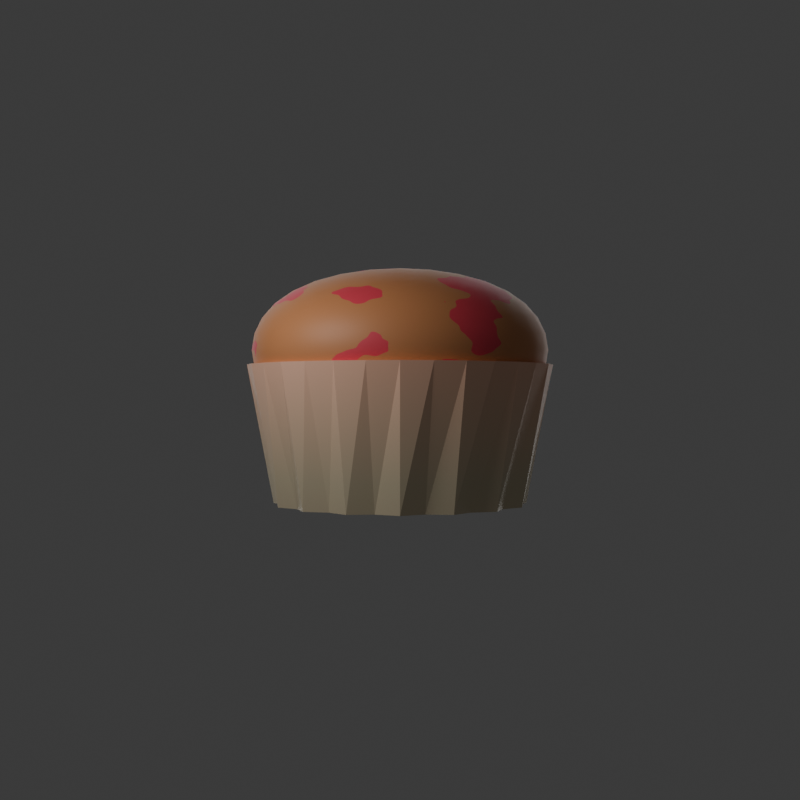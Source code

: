 # Source: MU-cranmuffincopy.blend  (saved by Blender 5.0.119; exported with 4.5.12 LTS)
import bpy
from mathutils import Matrix  # noqa: F401  (used for matrix-valued properties, if any)

bpy.ops.wm.read_factory_settings(use_empty=True)
scene = bpy.context.scene
scene.name = 'Scene'

# ---- collections
col_collection = bpy.data.collections.new('Collection'); scene.collection.children.link(col_collection)

# ---- materials (node trees are filled in below, after node groups)
mat_cup = bpy.data.materials.new('Cup')
mat_muffin = bpy.data.materials.new('Muffin')

# ---- node groups
ng_smooth_by_angle = bpy.data.node_groups.new('Smooth by Angle', 'GeometryNodeTree')
_s = ng_smooth_by_angle.interface.new_socket(name='Mesh', in_out='OUTPUT', socket_type='NodeSocketGeometry')
_s = ng_smooth_by_angle.interface.new_socket(name='Mesh', in_out='INPUT', socket_type='NodeSocketGeometry')
_s = ng_smooth_by_angle.interface.new_socket(name='Angle', in_out='INPUT', socket_type='NodeSocketFloat')
_s.subtype = 'ANGLE'
_s.default_value = 0.5236
_s.min_value = 0.0
_s.max_value = 3.142
_s.description = 'Maximum face angle for smooth edges'
_s = ng_smooth_by_angle.interface.new_socket(name='Ignore Sharpness', in_out='INPUT', socket_type='NodeSocketBool')
_s.force_non_field = True
ng_smooth_by_angle.is_modifier = True
_N = ng_smooth_by_angle.nodes; _L = ng_smooth_by_angle.links
n0 = _N.new('GeometryNodeSetShadeSmooth'); n0.name = 'Set Shade Smooth'; n0.location = (120, -80)
n0.domain = 'EDGE'
n1 = _N.new('GeometryNodeSetShadeSmooth'); n1.name = 'Set Shade Smooth.001'; n1.location = (300, -80)
n2 = _N.new('NodeGroupOutput'); n2.name = 'Group Output'; n2.location = (480, -80)
n3 = _N.new('GeometryNodeInputMeshEdgeAngle'); n3.name = 'Edge Angle'; n3.location = (-440, -240)
n4 = _N.new('NodeGroupInput'); n4.name = 'Group Input'; n4.location = (-80, -80)
n5 = _N.new('GeometryNodeInputEdgeSmooth'); n5.name = 'Is Edge Smooth'; n5.location = (-260, -120)
n6 = _N.new('GeometryNodeInputShadeSmooth'); n6.name = 'Is Shade Smooth'; n6.location = (-440, -397)
n7 = _N.new('FunctionNodeCompare'); n7.name = 'Compare'; n7.location = (-260, -260)
n7.operation = 'LESS_EQUAL'
n7.inputs[6].default_value = (0.0, 0.0, 0.0, 0.0)
n7.inputs[7].default_value = (0.0, 0.0, 0.0, 0.0)
n8 = _N.new('FunctionNodeBooleanMath'); n8.name = 'Boolean Math.001'; n8.location = (-80, -260)
n9 = _N.new('NodeGroupInput'); n9.name = 'Group Input.001'; n9.location = (-440, -329)
n10 = _N.new('NodeGroupInput'); n10.name = 'Group Input.002'; n10.location = (-259, -189)
n11 = _N.new('FunctionNodeBooleanMath'); n11.name = 'Boolean Math'; n11.location = (-80, -149)
n11.operation = 'OR'
n12 = _N.new('FunctionNodeBooleanMath'); n12.name = 'Boolean Math.002'; n12.location = (-260, -380)
n12.operation = 'OR'
n13 = _N.new('NodeGroupInput'); n13.name = 'Group Input.003'; n13.location = (-440, -460)
_L.new(n3.outputs[0], n7.inputs[0])
_L.new(n1.outputs[0], n2.inputs[0])
_L.new(n9.outputs[1], n7.inputs[1])
_L.new(n7.outputs[0], n8.inputs[0])
_L.new(n4.outputs[0], n0.inputs[0])
_L.new(n0.outputs[0], n1.inputs[0])
_L.new(n8.outputs[0], n0.inputs[2])
_L.new(n10.outputs[2], n11.inputs[1])
_L.new(n5.outputs[0], n11.inputs[0])
_L.new(n11.outputs[0], n0.inputs[1])
_L.new(n13.outputs[2], n12.inputs[1])
_L.new(n6.outputs[0], n12.inputs[0])
_L.new(n12.outputs[0], n8.inputs[1])
n2.is_active_output = True

# ---- material node trees
mat_cup.use_nodes = True; mat_cup.node_tree.nodes.clear()
_N = mat_cup.node_tree.nodes; _L = mat_cup.node_tree.links
n0 = _N.new('ShaderNodeBsdfPrincipled'); n0.name = 'Principled BSDF'; n0.location = (-200, 100)
n1 = _N.new('ShaderNodeOutputMaterial'); n1.name = 'Material Output'; n1.location = (200, 100)
n2 = _N.new('ShaderNodeTexGradient'); n2.name = 'Gradient Texture'; n2.location = (-758, 82)
n3 = _N.new('ShaderNodeMapping'); n3.name = 'Mapping'; n3.location = (-938, 42)
n3.inputs[2].default_value = (0.0, 1.571, 0.0)
n4 = _N.new('ShaderNodeTexCoord'); n4.name = 'Texture Coordinate'; n4.location = (-1118, 42)
n5 = _N.new('ShaderNodeValToRGB'); n5.name = 'Color Ramp'; n5.location = (-527, 67)
while len(n5.color_ramp.elements) > 1: n5.color_ramp.elements.remove(n5.color_ramp.elements[-1])
n5.color_ramp.elements[0].position = 0.2; n5.color_ramp.elements[0].color = (0.7084, 0.604, 0.4136, 1.0)
_e = n5.color_ramp.elements.new(1.0); _e.color = (1.0, 0.5777, 0.4058, 1.0)
_L.new(n0.outputs[0], n1.inputs[0])
_L.new(n3.outputs[0], n2.inputs[0])
_L.new(n4.outputs[0], n3.inputs[0])
_L.new(n2.outputs[0], n5.inputs[0])
_L.new(n5.outputs[0], n0.inputs[0])
n1.is_active_output = True
mat_muffin.use_nodes = True; mat_muffin.node_tree.nodes.clear()
_N = mat_muffin.node_tree.nodes; _L = mat_muffin.node_tree.links
n0 = _N.new('ShaderNodeBsdfPrincipled'); n0.name = 'Principled BSDF'; n0.location = (-200, 100)
n1 = _N.new('ShaderNodeOutputMaterial'); n1.name = 'Material Output'; n1.location = (200, 100)
n2 = _N.new('ShaderNodeTexNoise'); n2.name = 'Noise Texture'; n2.location = (-702, 101)
n2.width = 145
n3 = _N.new('ShaderNodeMapping'); n3.name = 'Mapping'; n3.location = (-882, 61)
n4 = _N.new('ShaderNodeTexCoord'); n4.name = 'Texture Coordinate'; n4.location = (-1062, 61)
n5 = _N.new('ShaderNodeValToRGB'); n5.name = 'Color Ramp'; n5.location = (-495, 50)
n5.color_ramp.interpolation = 'CONSTANT'
while len(n5.color_ramp.elements) > 1: n5.color_ramp.elements.remove(n5.color_ramp.elements[-1])
n5.color_ramp.elements[0].position = 0.15; n5.color_ramp.elements[0].color = (0.6796, 0.2758, 0.1093, 1.0)
_e = n5.color_ramp.elements.new(0.5705); _e.color = (0.8398, 0.06638, 0.1035, 1.0)
_e = n5.color_ramp.elements.new(1.0); _e.color = (1.0, 0.5029, 0.3663, 1.0)
_L.new(n0.outputs[0], n1.inputs[0])
_L.new(n3.outputs[0], n2.inputs[0])
_L.new(n4.outputs[0], n3.inputs[0])
_L.new(n2.outputs[0], n5.inputs[0])
_L.new(n5.outputs[0], n0.inputs[0])
n1.is_active_output = True

# ---- world
world_world = bpy.data.worlds.new('World'); scene.world = world_world
world_world.use_nodes = True; world_world.node_tree.nodes.clear()
_N = world_world.node_tree.nodes; _L = world_world.node_tree.links
n0 = _N.new('ShaderNodeOutputWorld'); n0.name = 'World Output'; n0.location = (200, 100)
n1 = _N.new('ShaderNodeBackground'); n1.name = 'Background'; n1.location = (-200, 100)
n1.inputs[0].default_value = (0.05088, 0.05088, 0.05088, 1.0)
_L.new(n1.outputs[0], n0.inputs[0])
n0.is_active_output = True
world_world.color = (0.05088, 0.05088, 0.05088)
world_world.sun_shadow_jitter_overblur = 0.0

# ---- cameras
cam_camera_001 = bpy.data.cameras.new('Camera.001')

# ---- lights
light_area = bpy.data.lights.new('Area', 'AREA')
light_area.energy = 200.0
light_area.size = 9.07
light_area.size_y = 1.0
light_area_001 = bpy.data.lights.new('Area.001', 'AREA')
light_area_001.energy = 40.0
light_area_001.shape = 'DISK'
light_area_001.size = 2.0
light_area_001.size_y = 1.0

# ---- meshes
me_circle = bpy.data.meshes.new('Circle')
me_circle.from_pydata([(0.0, 1.0, 0.0), (-0.1798, 0.9037, 0.0), (-0.3827, 0.9239, 0.0), (-0.5119, 0.7661, 0.0), (-0.7071, 0.7071, 0.0), (-0.7661, 0.5119, 0.0), (-0.9239, 0.3827, 0.0), (-0.9037, 0.1798, 0.0), (-1.0, 0.0, 0.0), (-0.9037, -0.1798, 0.0), (-0.9239, -0.3827, 0.0), (-0.7661, -0.5119, 0.0), (-0.7071, -0.7071, 0.0), (-0.5119, -0.7661, 0.0), (-0.3827, -0.9239, 0.0), (-0.1798, -0.9037, 0.0), (0.0, -1.0, 0.0), (0.1798, -0.9037, 0.0), (0.3827, -0.9239, 0.0), (0.5119, -0.7661, 0.0), (0.7071, -0.7071, 0.0), (0.7661, -0.5119, 0.0), (0.9239, -0.3827, 0.0), (0.9037, -0.1798, 0.0), (1.0, 0.0, 0.0), (0.9037, 0.1798, 0.0), (0.9239, 0.3827, 0.0), (0.7661, 0.5119, 0.0), (0.7071, 0.7071, 0.0), (0.5119, 0.7661, 0.0), (0.3827, 0.9239, 0.0), (0.1798, 0.9037, 0.0), (2.03e-09, 1.208, 1.088), (-0.2347, 1.18, 1.088), (-0.4621, 1.116, 1.088), (-0.6684, 1.0, 1.088), (-0.8539, 0.8539, 1.088), (-1.0, 0.6684, 1.088), (-1.116, 0.4621, 1.088), (-1.18, 0.2347, 1.088), (-1.208, -7.734e-10, 1.088), (-1.18, -0.2347, 1.088), (-1.116, -0.4621, 1.088), (-1.0, -0.6684, 1.088), (-0.8539, -0.8539, 1.088), (-0.6684, -1.0, 1.088), (-0.4621, -1.116, 1.088), (-0.2347, -1.18, 1.088), (2.03e-09, -1.208, 1.088), (0.2347, -1.18, 1.088), (0.4621, -1.116, 1.088), (0.6684, -1.0, 1.088), (0.8539, -0.8539, 1.088), (1.0, -0.6684, 1.088), (1.116, -0.4621, 1.088), (1.18, -0.2347, 1.088), (1.208, -7.734e-10, 1.088), (1.18, 0.2347, 1.088), (1.116, 0.4621, 1.088), (1.0, 0.6684, 1.088), (0.8539, 0.8539, 1.088), (0.6684, 1.0, 1.088), (0.4621, 1.116, 1.088), (0.2347, 1.18, 1.088)], [], [(1, 0, 31, 30, 29, 28, 27, 26, 25, 24, 23, 22, 21, 20, 19, 18, 17, 16, 15, 14, 13, 12, 11, 10, 9, 8, 7, 6, 5, 4, 3, 2), (33, 34, 35, 36, 37, 38, 39, 40, 41, 42, 43, 44, 45, 46, 47, 48, 49, 50, 51, 52, 53, 54, 55, 56, 57, 58, 59, 60, 61, 62, 63, 32), (19, 20, 52, 51), (6, 7, 39, 38), (20, 21, 53, 52), (7, 8, 40, 39), (21, 22, 54, 53), (8, 9, 41, 40), (22, 23, 55, 54), (9, 10, 42, 41), (23, 24, 56, 55), (10, 11, 43, 42), (24, 25, 57, 56), (11, 12, 44, 43), (25, 26, 58, 57), (12, 13, 45, 44), (26, 27, 59, 58), (13, 14, 46, 45), (0, 1, 33, 32), (27, 28, 60, 59), (14, 15, 47, 46), (1, 2, 34, 33), (28, 29, 61, 60), (15, 16, 48, 47), (2, 3, 35, 34), (29, 30, 62, 61), (16, 17, 49, 48), (3, 4, 36, 35), (30, 31, 63, 62), (17, 18, 50, 49), (4, 5, 37, 36), (31, 0, 32, 63), (18, 19, 51, 50), (5, 6, 38, 37)])
_uv = me_circle.uv_layers.new(name='UVMap')
_uv.uv.foreach_set('vector', [0.0, 0.0, 0.0, 0.0, 0.0, 0.0, 0.0, 0.0, 0.0, 0.0, 0.0, 0.0, 0.0, 0.0, 0.0, 0.0, 0.0, 0.0, 0.0, 0.0, 0.0, 0.0, 0.0, 0.0, 0.0, 0.0, 0.0, 0.0, 0.0, 0.0, 0.0, 0.0, 0.0, 0.0, 0.0, 0.0, 0.0, 0.0, 0.0, 0.0, 0.0, 0.0, 0.0, 0.0, 0.0, 0.0, 0.0, 0.0, 0.0, 0.0, 0.0, 0.0, 0.0, 0.0, 0.0, 0.0, 0.0, 0.0, 0.0, 0.0, 0.0, 0.0, 0.0, 0.0, 0.0, 0.0, 0.0, 0.0, 0.0, 0.0, 0.0, 0.0, 0.0, 0.0, 0.0, 0.0, 0.0, 0.0, 0.0, 0.0, 0.0, 0.0, 0.0, 0.0, 0.0, 0.0, 0.0, 0.0, 0.0, 0.0, 0.0, 0.0, 0.0, 0.0, 0.0, 0.0, 0.0, 0.0, 0.0, 0.0, 0.0, 0.0, 0.0, 0.0, 0.0, 0.0, 0.0, 0.0, 0.0, 0.0, 0.0, 0.0, 0.0, 0.0, 0.0, 0.0, 0.0, 0.0, 0.0, 0.0, 0.0, 0.0, 0.0, 0.0, 0.0, 0.0, 0.0, 0.0, 0.0, 0.0, 0.0, 0.0, 0.0, 0.0, 0.0, 0.0, 0.0, 0.0, 0.0, 0.0, 0.0, 0.0, 0.0, 0.0, 0.0, 0.0, 0.0, 0.0, 0.0, 0.0, 0.0, 0.0, 0.0, 0.0, 0.0, 0.0, 0.0, 0.0, 0.0, 0.0, 0.0, 0.0, 0.0, 0.0, 0.0, 0.0, 0.0, 0.0, 0.0, 0.0, 0.0, 0.0, 0.0, 0.0, 0.0, 0.0, 0.0, 0.0, 0.0, 0.0, 0.0, 0.0, 0.0, 0.0, 0.0, 0.0, 0.0, 0.0, 0.0, 0.0, 0.0, 0.0, 0.0, 0.0, 0.0, 0.0, 0.0, 0.0, 0.0, 0.0, 0.0, 0.0, 0.0, 0.0, 0.0, 0.0, 0.0, 0.0, 0.0, 0.0, 0.0, 0.0, 0.0, 0.0, 0.0, 0.0, 0.0, 0.0, 0.0, 0.0, 0.0, 0.0, 0.0, 0.0, 0.0, 0.0, 0.0, 0.0, 0.0, 0.0, 0.0, 0.0, 0.0, 0.0, 0.0, 0.0, 0.0, 0.0, 0.0, 0.0, 0.0, 0.0, 0.0, 0.0, 0.0, 0.0, 0.0, 0.0, 0.0, 0.0, 0.0, 0.0, 0.0, 0.0, 0.0, 0.0, 0.0, 0.0, 0.0, 0.0, 0.0, 0.0, 0.0, 0.0, 0.0, 0.0, 0.0, 0.0, 0.0, 0.0, 0.0, 0.0, 0.0, 0.0, 0.0, 0.0, 0.0, 0.0, 0.0, 0.0, 0.0, 0.0, 0.0, 0.0, 0.0, 0.0, 0.0, 0.0, 0.0, 0.0, 0.0, 0.0, 0.0, 0.0, 0.0, 0.0, 0.0, 0.0, 0.0, 0.0, 0.0, 0.0, 0.0, 0.0, 0.0, 0.0, 0.0, 0.0, 0.0, 0.0, 0.0, 0.0, 0.0, 0.0, 0.0, 0.0, 0.0, 0.0, 0.0, 0.0, 0.0, 0.0, 0.0, 0.0, 0.0, 0.0, 0.0, 0.0, 0.0, 0.0, 0.0, 0.0, 0.0, 0.0, 0.0, 0.0, 0.0, 0.0, 0.0, 0.0, 0.0, 0.0, 0.0, 0.0, 0.0, 0.0, 0.0, 0.0, 0.0, 0.0, 0.0, 0.0, 0.0, 0.0, 0.0, 0.0, 0.0, 0.0, 0.0, 0.0, 0.0, 0.0, 0.0, 0.0, 0.0, 0.0, 0.0, 0.0, 0.0, 0.0, 0.0, 0.0, 0.0, 0.0, 0.0, 0.0, 0.0, 0.0, 0.0, 0.0, 0.0, 0.0, 0.0, 0.0])
me_circle.materials.append(mat_cup)
me_circle.update()
me_cube_001 = bpy.data.meshes.new('Cube.001')
me_cube_001.from_pydata([(-1.384, -1.384, -1.498), (-1.384, -1.384, 0.03217), (-1.384, 1.384, -1.498), (-1.384, 1.384, 0.03217), (1.384, -1.384, -1.498), (1.384, -1.384, 0.03217), (1.384, 1.384, -1.498), (1.384, 1.384, 0.03217)], [], [(0, 1, 3, 2), (2, 3, 7, 6), (6, 7, 5, 4), (4, 5, 1, 0), (2, 6, 4, 0), (7, 3, 1, 5)])
me_cube_001.polygons.foreach_set('use_smooth', [True] * 6)
_uv = me_cube_001.uv_layers.new(name='UVMap')
_uv.uv.foreach_set('vector', [0.375, 0.0, 0.625, 0.0, 0.625, 0.25, 0.375, 0.25, 0.375, 0.25, 0.625, 0.25, 0.625, 0.5, 0.375, 0.5, 0.375, 0.5, 0.625, 0.5, 0.625, 0.75, 0.375, 0.75, 0.375, 0.75, 0.625, 0.75, 0.625, 1.0, 0.375, 1.0, 0.125, 0.5, 0.375, 0.5, 0.375, 0.75, 0.125, 0.75, 0.625, 0.5, 0.875, 0.5, 0.875, 0.75, 0.625, 0.75])
me_cube_001.materials.append(mat_muffin)
me_cube_001.update()
me_circle_001 = bpy.data.meshes.new('Circle.001')
me_circle_001.from_pydata([(0.0, 1.0, 0.0), (-0.1951, 0.9808, 0.0), (-0.3827, 0.9239, 0.0), (-0.5556, 0.8315, 0.0), (-0.7071, 0.7071, 0.0), (-0.8315, 0.5556, 0.0), (-0.9239, 0.3827, 0.0), (-0.9808, 0.1951, 0.0), (-1.0, 0.0, 0.0), (-0.9808, -0.1951, 0.0), (-0.9239, -0.3827, 0.0), (-0.8315, -0.5556, 0.0), (-0.7071, -0.7071, 0.0), (-0.5556, -0.8315, 0.0), (-0.3827, -0.9239, 0.0), (-0.1951, -0.9808, 0.0), (0.0, -1.0, 0.0), (0.1951, -0.9808, 0.0), (0.3827, -0.9239, 0.0), (0.5556, -0.8315, 0.0), (0.7071, -0.7071, 0.0), (0.8315, -0.5556, 0.0), (0.9239, -0.3827, 0.0), (0.9808, -0.1951, 0.0), (1.0, 0.0, 0.0), (0.9808, 0.1951, 0.0), (0.9239, 0.3827, 0.0), (0.8315, 0.5556, 0.0), (0.7071, 0.7071, 0.0), (0.5556, 0.8315, 0.0), (0.3827, 0.9239, 0.0), (0.1951, 0.9808, 0.0)], [(1, 0), (2, 1), (3, 2), (4, 3), (5, 4), (6, 5), (7, 6), (8, 7), (9, 8), (10, 9), (11, 10), (12, 11), (13, 12), (14, 13), (15, 14), (16, 15), (17, 16), (18, 17), (19, 18), (20, 19), (21, 20), (22, 21), (23, 22), (24, 23), (25, 24), (26, 25), (27, 26), (28, 27), (29, 28), (30, 29), (31, 30), (0, 31)], [])
_uv = me_circle_001.uv_layers.new(name='UVMap')
_uv.uv.foreach_set('vector', [])
me_circle_001.update()

# ---- objects
ob_circle = bpy.data.objects.new('Circle', me_circle)
ob_cube = bpy.data.objects.new('Cube', me_cube_001)
ob_camera = bpy.data.objects.new('Camera', cam_camera_001)
ob_area = bpy.data.objects.new('Area', light_area)
ob_area_001 = bpy.data.objects.new('Area.001', light_area_001)
ob_circle_001 = bpy.data.objects.new('Circle.001', me_circle_001)

# ---- transforms, parenting, visibility, modifiers, constraints
ob_circle.location = (0.0, 0.0, -0.8127)
ob_cube.location = (0.0, 0.0, 1.119)
_m = ob_cube.modifiers.new('Subdivision', 'SUBSURF')
_m.levels = 3
_m.render_levels = 3
_m = ob_cube.modifiers.new('Smooth by Angle', 'NODES')
_m.node_group = ng_smooth_by_angle
_m.use_pin_to_last = True
_m.show_group_selector = False
ob_camera.location = (0.0, -8.795, 0.0)
ob_camera.rotation_euler = (1.571, -0.0, -0.0)
ob_area.location = (0.0, 3.817, 0.0)
ob_area.rotation_euler = (4.713, -0.0, 0.0)
ob_area_001.location = (-2.22, -2.536, 1.548)
ob_area_001.rotation_euler = (0.9024, -0.6674, -0.3287)
ob_circle_001.location = (-9.114, 0.0, 0.0)

# ---- collection membership
col_collection.objects.link(ob_circle)
col_collection.objects.link(ob_cube)
col_collection.objects.link(ob_camera)
col_collection.objects.link(ob_area)
col_collection.objects.link(ob_area_001)
col_collection.objects.link(ob_circle_001)

# ---- scene / render settings (as saved in the file)
scene.camera = ob_camera
scene.frame_start = 1; scene.frame_end = 250; scene.frame_set(22)
scene.render.engine = 'CYCLES'
scene.render.resolution_y = 1920
scene.render.bake_bias = 0.0
scene.render.bake_samples = 0
scene.cycles.sampling_pattern = 'TABULATED_SOBOL'
scene.eevee.use_volume_custom_range = False
bpy.context.view_layer.update()
